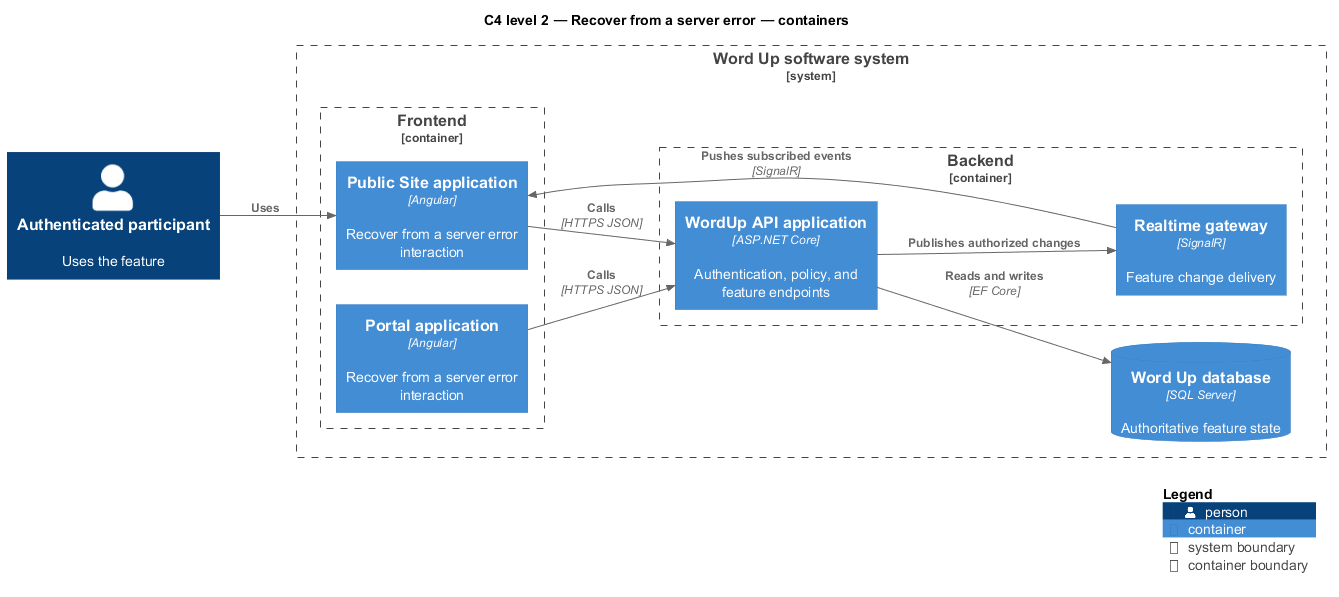

The diagram above was rendered by PlantUML. Its source (embedded in the PNG):
@startuml
!include <C4/C4_Component>
LAYOUT_LEFT_RIGHT()
title C4 level 2 — Recover from a server error — containers
Person(primary, "Authenticated participant", "Uses the feature")
System_Boundary(wordup, "Word Up software system") {
  Container_Boundary(frontend, "Frontend") {
    Container(app1, "Public Site application", "Angular", "Recover from a server error interaction")
    Container(app2, "Portal application", "Angular", "Recover from a server error interaction")
  }
  Container_Boundary(backend, "Backend") {
    Container(api, "WordUp API application", "ASP.NET Core", "Authentication, policy, and feature endpoints")
    Container(realtime, "Realtime gateway", "SignalR", "Feature change delivery")
  }
  ContainerDb(db, "Word Up database", "SQL Server", "Authoritative feature state")
}
Rel(primary, app1, "Uses")
Rel(app1, api, "Calls", "HTTPS JSON")
Rel(app2, api, "Calls", "HTTPS JSON")
Rel(api, db, "Reads and writes", "EF Core")
Rel(api, realtime, "Publishes authorized changes")
Rel(realtime, app1, "Pushes subscribed events", "SignalR")
SHOW_LEGEND()
@enduml